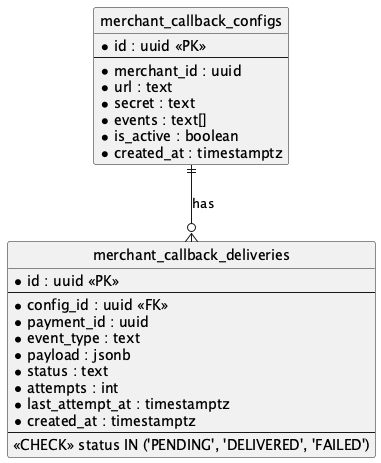

The diagram above was rendered by PlantUML. Its source (embedded in the PNG):
@startuml erd-merchant-callback
hide circle

entity "merchant_callback_configs" {
  * id : uuid <<PK>>
  --
  * merchant_id : uuid
  * url : text
  * secret : text
  * events : text[]
  * is_active : boolean
  * created_at : timestamptz
}

entity "merchant_callback_deliveries" {
  * id : uuid <<PK>>
  --
  * config_id : uuid <<FK>>
  * payment_id : uuid
  * event_type : text
  * payload : jsonb
  * status : text
  * attempts : int
  * last_attempt_at : timestamptz
  * created_at : timestamptz
  --
  <<CHECK>> status IN ('PENDING', 'DELIVERED', 'FAILED')
}

merchant_callback_configs ||--o{ merchant_callback_deliveries : "has"

@enduml